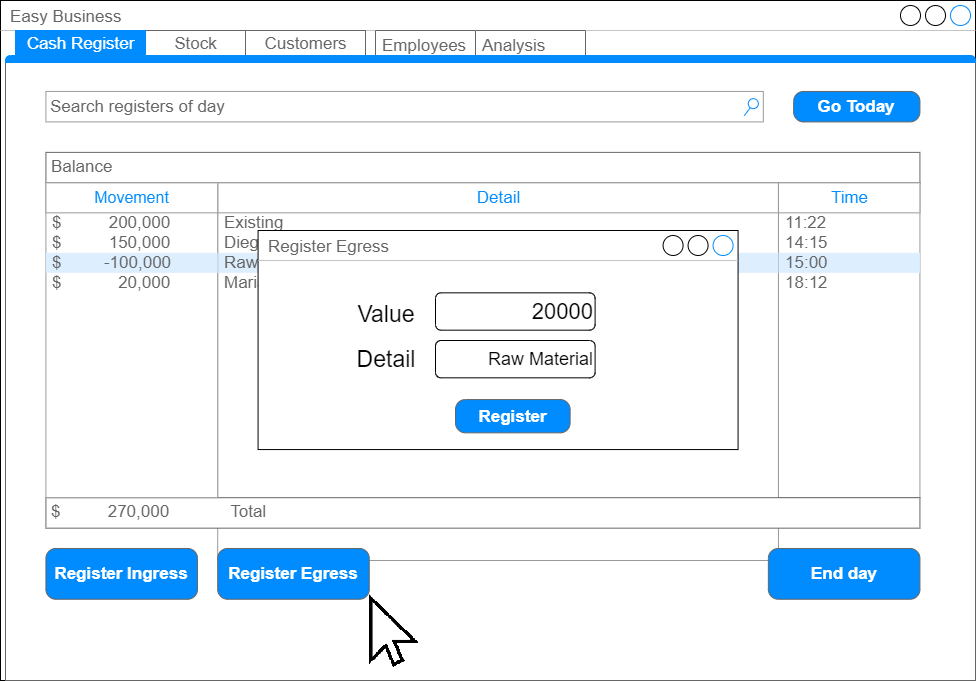

The diagram above was exported from draw.io. Its source (the exported page's mxGraphModel, read from the mxfile embedded in the PNG):
<mxGraphModel dx="1447" dy="668" grid="1" gridSize="10" guides="1" tooltips="1" connect="1" arrows="1" fold="1" page="1" pageScale="1" pageWidth="1100" pageHeight="850" background="#ffffff" math="0" shadow="0">
  <root>
    <mxCell id="0" />
    <mxCell id="1" parent="0" />
    <mxCell id="GKqusmprQEj4GwPbGQMT-1" value="Easy Business" style="strokeWidth=1;shadow=0;dashed=0;align=center;html=1;shape=mxgraph.mockup.containers.window;align=left;verticalAlign=top;spacingLeft=8;strokeColor2=#008cff;strokeColor3=#c4c4c4;fontColor=#666666;mainText=;fontSize=17;labelBackgroundColor=none;" vertex="1" parent="1">
      <mxGeometry x="65" y="110" width="975" height="680" as="geometry" />
    </mxCell>
    <mxCell id="GKqusmprQEj4GwPbGQMT-39" value="Analysis" style="strokeWidth=1;shadow=0;dashed=0;align=center;html=1;shape=mxgraph.mockup.forms.uRect;fontSize=17;fontColor=#666666;align=left;spacingLeft=5;strokeColor=#666666;fillColor=#FFFFFF;" vertex="1" parent="1">
      <mxGeometry x="540" y="140" width="110" height="30" as="geometry" />
    </mxCell>
    <mxCell id="GKqusmprQEj4GwPbGQMT-37" value="Employees" style="strokeWidth=1;shadow=0;dashed=0;align=center;html=1;shape=mxgraph.mockup.forms.uRect;fontSize=17;fontColor=#666666;align=left;spacingLeft=5;strokeColor=#666666;fillColor=#FFFFFF;" vertex="1" parent="1">
      <mxGeometry x="440" y="140" width="100" height="30" as="geometry" />
    </mxCell>
    <mxCell id="GKqusmprQEj4GwPbGQMT-26" value="" style="strokeWidth=1;shadow=0;dashed=0;align=center;html=1;shape=mxgraph.mockup.containers.marginRect2;rectMarginTop=32;strokeColor=#666666;gradientColor=none;" vertex="1" parent="1">
      <mxGeometry x="70" y="140" width="970" height="650" as="geometry" />
    </mxCell>
    <mxCell id="GKqusmprQEj4GwPbGQMT-27" value="Stock" style="strokeColor=inherit;fillColor=inherit;gradientColor=inherit;strokeWidth=1;shadow=0;dashed=0;align=center;html=1;shape=mxgraph.mockup.containers.rrect;rSize=0;fontSize=17;fontColor=#666666;gradientColor=none;" vertex="1" parent="GKqusmprQEj4GwPbGQMT-26">
      <mxGeometry width="100" height="25" relative="1" as="geometry">
        <mxPoint x="140" as="offset" />
      </mxGeometry>
    </mxCell>
    <mxCell id="GKqusmprQEj4GwPbGQMT-28" value="Cash Register" style="strokeWidth=1;shadow=0;dashed=0;align=center;html=1;shape=mxgraph.mockup.containers.rrect;rSize=0;fontSize=17;fontColor=#ffffff;strokeColor=#008cff;fillColor=#008cff;" vertex="1" parent="GKqusmprQEj4GwPbGQMT-26">
      <mxGeometry width="130" height="25" relative="1" as="geometry">
        <mxPoint x="10" as="offset" />
      </mxGeometry>
    </mxCell>
    <mxCell id="GKqusmprQEj4GwPbGQMT-29" value="Customers" style="strokeColor=inherit;fillColor=inherit;gradientColor=inherit;strokeWidth=1;shadow=0;dashed=0;align=center;html=1;shape=mxgraph.mockup.containers.rrect;rSize=0;fontSize=17;fontColor=#666666;gradientColor=none;" vertex="1" parent="GKqusmprQEj4GwPbGQMT-26">
      <mxGeometry width="120" height="25" relative="1" as="geometry">
        <mxPoint x="240" as="offset" />
      </mxGeometry>
    </mxCell>
    <mxCell id="GKqusmprQEj4GwPbGQMT-30" value="" style="strokeWidth=1;shadow=0;dashed=0;align=center;html=1;shape=mxgraph.mockup.containers.topButton;rSize=5;strokeColor=#008cff;fillColor=#008cff;gradientColor=none;resizeWidth=1;movable=0;deletable=1;" vertex="1" parent="GKqusmprQEj4GwPbGQMT-26">
      <mxGeometry width="970.0000000000001" height="7" relative="1" as="geometry">
        <mxPoint y="25" as="offset" />
      </mxGeometry>
    </mxCell>
    <mxCell id="GKqusmprQEj4GwPbGQMT-48" value="Balance" style="strokeWidth=1;shadow=0;dashed=0;align=center;html=1;shape=mxgraph.mockup.text.textBox;fontColor=#666666;align=left;fontSize=17;spacingLeft=4;spacingTop=-3;strokeColor=#666666;mainText=;fillColor=#FFFFFF;" vertex="1" parent="GKqusmprQEj4GwPbGQMT-26">
      <mxGeometry x="40.41666666666667" y="121.875" width="874.0104166666667" height="30.46875" as="geometry" />
    </mxCell>
    <mxCell id="GKqusmprQEj4GwPbGQMT-50" value="" style="strokeWidth=1;shadow=0;dashed=0;align=center;html=1;shape=mxgraph.mockup.forms.rrect;rSize=0;strokeColor=#999999;fillColor=#ffffff;" vertex="1" parent="GKqusmprQEj4GwPbGQMT-26">
      <mxGeometry x="212.18750000000003" y="152.34375" width="560.7825" height="377.65625" as="geometry" />
    </mxCell>
    <mxCell id="GKqusmprQEj4GwPbGQMT-51" value="Detail" style="strokeWidth=1;shadow=0;dashed=0;align=center;html=1;shape=mxgraph.mockup.forms.rrect;rSize=0;strokeColor=#999999;fontColor=#008cff;fontSize=17;fillColor=#ffffff;resizeWidth=1;" vertex="1" parent="GKqusmprQEj4GwPbGQMT-50">
      <mxGeometry width="560.7812500000001" height="30" relative="1" as="geometry" />
    </mxCell>
    <mxCell id="GKqusmprQEj4GwPbGQMT-52" value="Existing" style="strokeWidth=1;shadow=0;dashed=0;align=center;html=1;shape=mxgraph.mockup.forms.anchor;fontSize=17;fontColor=#666666;align=left;spacingLeft=5;resizeWidth=1;" vertex="1" parent="GKqusmprQEj4GwPbGQMT-50">
      <mxGeometry width="560.7812500000001" height="20" relative="1" as="geometry">
        <mxPoint y="30" as="offset" />
      </mxGeometry>
    </mxCell>
    <mxCell id="GKqusmprQEj4GwPbGQMT-53" value="Diego A.&amp;nbsp; &amp;nbsp; &amp;nbsp; &amp;nbsp; &amp;nbsp; &amp;nbsp; &amp;nbsp; &amp;nbsp; paid" style="strokeWidth=1;shadow=0;dashed=0;align=center;html=1;shape=mxgraph.mockup.forms.anchor;fontSize=17;fontColor=#666666;align=left;spacingLeft=5;resizeWidth=1;" vertex="1" parent="GKqusmprQEj4GwPbGQMT-50">
      <mxGeometry width="560.7812500000001" height="20" relative="1" as="geometry">
        <mxPoint y="50" as="offset" />
      </mxGeometry>
    </mxCell>
    <mxCell id="GKqusmprQEj4GwPbGQMT-54" value="Raw material" style="strokeWidth=1;shadow=0;dashed=0;align=center;html=1;shape=mxgraph.mockup.forms.rrect;rSize=0;fontSize=17;fontColor=#666666;align=left;spacingLeft=5;fillColor=#ddeeff;strokeColor=none;resizeWidth=1;" vertex="1" parent="GKqusmprQEj4GwPbGQMT-50">
      <mxGeometry width="560.7812500000001" height="20" relative="1" as="geometry">
        <mxPoint y="70" as="offset" />
      </mxGeometry>
    </mxCell>
    <mxCell id="GKqusmprQEj4GwPbGQMT-55" value="Maria G.Z.&amp;nbsp; &amp;nbsp; &amp;nbsp; &amp;nbsp; &amp;nbsp; &amp;nbsp; &amp;nbsp;paid" style="strokeWidth=1;shadow=0;dashed=0;align=center;html=1;shape=mxgraph.mockup.forms.anchor;fontSize=17;fontColor=#666666;align=left;spacingLeft=5;resizeWidth=1;" vertex="1" parent="GKqusmprQEj4GwPbGQMT-50">
      <mxGeometry width="560.7812500000001" height="20" relative="1" as="geometry">
        <mxPoint y="90" as="offset" />
      </mxGeometry>
    </mxCell>
    <mxCell id="GKqusmprQEj4GwPbGQMT-91" value="Register Egress" style="strokeWidth=1;shadow=0;dashed=0;align=center;html=1;shape=mxgraph.mockup.containers.window;align=left;verticalAlign=top;spacingLeft=8;strokeColor2=#008cff;strokeColor3=#c4c4c4;fontColor=#666666;mainText=;fontSize=17;labelBackgroundColor=none;fillColor=#FFFFFF;" vertex="1" parent="GKqusmprQEj4GwPbGQMT-50">
      <mxGeometry x="40.3925" y="47.65625" width="480" height="219.06" as="geometry" />
    </mxCell>
    <mxCell id="GKqusmprQEj4GwPbGQMT-92" value="&lt;font style=&quot;font-size: 23px&quot;&gt;Value&lt;/font&gt;" style="text;html=1;strokeColor=none;fillColor=none;align=center;verticalAlign=middle;whiteSpace=wrap;rounded=0;" vertex="1" parent="GKqusmprQEj4GwPbGQMT-50">
      <mxGeometry x="127.81" y="112.66" width="82.19" height="37.34" as="geometry" />
    </mxCell>
    <mxCell id="GKqusmprQEj4GwPbGQMT-93" value="&lt;font style=&quot;font-size: 23px&quot;&gt;Detail&lt;/font&gt;" style="text;html=1;strokeColor=none;fillColor=none;align=center;verticalAlign=middle;whiteSpace=wrap;rounded=0;" vertex="1" parent="GKqusmprQEj4GwPbGQMT-50">
      <mxGeometry x="127.81" y="157.64999999999995" width="82.19" height="37.34" as="geometry" />
    </mxCell>
    <mxCell id="GKqusmprQEj4GwPbGQMT-94" value="&lt;span style=&quot;font-size: 22px&quot;&gt;20000&lt;/span&gt;" style="rounded=1;whiteSpace=wrap;html=1;fillColor=#FFFFFF;align=right;" vertex="1" parent="GKqusmprQEj4GwPbGQMT-50">
      <mxGeometry x="217.81" y="110" width="159.61" height="37.33" as="geometry" />
    </mxCell>
    <mxCell id="GKqusmprQEj4GwPbGQMT-129" value="&lt;font style=&quot;font-size: 18px&quot;&gt;Raw Material&lt;/font&gt;" style="rounded=1;whiteSpace=wrap;html=1;fillColor=#FFFFFF;align=right;" vertex="1" parent="GKqusmprQEj4GwPbGQMT-50">
      <mxGeometry x="217.81" y="157.65999999999997" width="159.61" height="37.33" as="geometry" />
    </mxCell>
    <mxCell id="GKqusmprQEj4GwPbGQMT-130" value="Register" style="strokeWidth=1;shadow=0;dashed=0;align=center;html=1;shape=mxgraph.mockup.buttons.button;strokeColor=#666666;fontColor=#ffffff;mainText=;buttonStyle=round;fontSize=17;fontStyle=1;fillColor=#008cff;whiteSpace=wrap;" vertex="1" parent="GKqusmprQEj4GwPbGQMT-50">
      <mxGeometry x="237.80999999999997" y="216.72" width="114.61" height="33.28" as="geometry" />
    </mxCell>
    <mxCell id="GKqusmprQEj4GwPbGQMT-56" value="" style="strokeWidth=1;shadow=0;dashed=0;align=center;html=1;shape=mxgraph.mockup.forms.rrect;rSize=0;strokeColor=#999999;fillColor=#ffffff;" vertex="1" parent="GKqusmprQEj4GwPbGQMT-26">
      <mxGeometry x="772.96875" y="152.34375" width="141.45833333333331" height="314.84375" as="geometry" />
    </mxCell>
    <mxCell id="GKqusmprQEj4GwPbGQMT-57" value="Time" style="strokeWidth=1;shadow=0;dashed=0;align=center;html=1;shape=mxgraph.mockup.forms.rrect;rSize=0;strokeColor=#999999;fontColor=#008cff;fontSize=17;fillColor=#ffffff;resizeWidth=1;" vertex="1" parent="GKqusmprQEj4GwPbGQMT-56">
      <mxGeometry width="141.45833333333331" height="30" relative="1" as="geometry" />
    </mxCell>
    <mxCell id="GKqusmprQEj4GwPbGQMT-58" value="11:22" style="strokeWidth=1;shadow=0;dashed=0;align=center;html=1;shape=mxgraph.mockup.forms.anchor;fontSize=17;fontColor=#666666;align=left;spacingLeft=5;resizeWidth=1;" vertex="1" parent="GKqusmprQEj4GwPbGQMT-56">
      <mxGeometry width="141.45833333333331" height="20" relative="1" as="geometry">
        <mxPoint y="30" as="offset" />
      </mxGeometry>
    </mxCell>
    <mxCell id="GKqusmprQEj4GwPbGQMT-59" value="14:15" style="strokeWidth=1;shadow=0;dashed=0;align=center;html=1;shape=mxgraph.mockup.forms.anchor;fontSize=17;fontColor=#666666;align=left;spacingLeft=5;resizeWidth=1;" vertex="1" parent="GKqusmprQEj4GwPbGQMT-56">
      <mxGeometry width="141.45833333333331" height="20" relative="1" as="geometry">
        <mxPoint y="50" as="offset" />
      </mxGeometry>
    </mxCell>
    <mxCell id="GKqusmprQEj4GwPbGQMT-60" value="15:00" style="strokeWidth=1;shadow=0;dashed=0;align=center;html=1;shape=mxgraph.mockup.forms.rrect;rSize=0;fontSize=17;fontColor=#666666;align=left;spacingLeft=5;fillColor=#ddeeff;strokeColor=none;resizeWidth=1;" vertex="1" parent="GKqusmprQEj4GwPbGQMT-56">
      <mxGeometry width="141.45833333333331" height="20" relative="1" as="geometry">
        <mxPoint y="70" as="offset" />
      </mxGeometry>
    </mxCell>
    <mxCell id="GKqusmprQEj4GwPbGQMT-61" value="18:12" style="strokeWidth=1;shadow=0;dashed=0;align=center;html=1;shape=mxgraph.mockup.forms.anchor;fontSize=17;fontColor=#666666;align=left;spacingLeft=5;resizeWidth=1;" vertex="1" parent="GKqusmprQEj4GwPbGQMT-56">
      <mxGeometry width="141.45833333333331" height="20" relative="1" as="geometry">
        <mxPoint y="90" as="offset" />
      </mxGeometry>
    </mxCell>
    <mxCell id="GKqusmprQEj4GwPbGQMT-83" value="$&amp;nbsp; &amp;nbsp; &amp;nbsp; &amp;nbsp; &amp;nbsp; 270,000&amp;nbsp; &amp;nbsp; &amp;nbsp; &amp;nbsp; &amp;nbsp; &amp;nbsp; &amp;nbsp;Total" style="strokeWidth=1;shadow=0;dashed=0;align=center;html=1;shape=mxgraph.mockup.text.textBox;fontColor=#666666;align=left;fontSize=17;spacingLeft=4;spacingTop=-3;strokeColor=#666666;mainText=;fillColor=#FFFFFF;" vertex="1" parent="GKqusmprQEj4GwPbGQMT-26">
      <mxGeometry x="40.41666666666667" y="467.1875" width="874.0104166666667" height="30.46875" as="geometry" />
    </mxCell>
    <mxCell id="GKqusmprQEj4GwPbGQMT-85" value="Search registers of day" style="strokeWidth=1;shadow=0;dashed=0;align=center;html=1;shape=mxgraph.mockup.forms.searchBox;strokeColor=#999999;mainText=;strokeColor2=#008cff;fontColor=#666666;fontSize=17;align=left;spacingLeft=3;fillColor=#FFFFFF;" vertex="1" parent="GKqusmprQEj4GwPbGQMT-26">
      <mxGeometry x="40.41666666666667" y="60.9375" width="717.3958333333333" height="30.46875" as="geometry" />
    </mxCell>
    <mxCell id="GKqusmprQEj4GwPbGQMT-86" value="Register Ingress" style="strokeWidth=1;shadow=0;dashed=0;align=center;html=1;shape=mxgraph.mockup.buttons.button;strokeColor=#666666;fontColor=#ffffff;mainText=;buttonStyle=round;fontSize=17;fontStyle=1;fillColor=#008cff;whiteSpace=wrap;" vertex="1" parent="GKqusmprQEj4GwPbGQMT-26">
      <mxGeometry x="40.41666666666667" y="517.96875" width="151.5625" height="50.78125" as="geometry" />
    </mxCell>
    <mxCell id="GKqusmprQEj4GwPbGQMT-87" value="Register Egress" style="strokeWidth=1;shadow=0;dashed=0;align=center;html=1;shape=mxgraph.mockup.buttons.button;strokeColor=#666666;fontColor=#ffffff;mainText=;buttonStyle=round;fontSize=17;fontStyle=1;fillColor=#008cff;whiteSpace=wrap;" vertex="1" parent="GKqusmprQEj4GwPbGQMT-26">
      <mxGeometry x="212.18750000000003" y="517.96875" width="151.5625" height="50.78125" as="geometry" />
    </mxCell>
    <mxCell id="GKqusmprQEj4GwPbGQMT-42" value="" style="strokeWidth=1;shadow=0;dashed=0;align=center;html=1;shape=mxgraph.mockup.forms.rrect;rSize=0;strokeColor=#999999;fillColor=#ffffff;" vertex="1" parent="GKqusmprQEj4GwPbGQMT-26">
      <mxGeometry x="40.41666666666667" y="152.34375" width="171.77083333333331" height="314.84375" as="geometry" />
    </mxCell>
    <mxCell id="GKqusmprQEj4GwPbGQMT-43" value="&lt;span style=&quot;font-family: &amp;#34;roboto&amp;#34; , &amp;#34;arial&amp;#34; , sans-serif ; font-size: 16px&quot;&gt;Movement&lt;/span&gt;" style="strokeWidth=1;shadow=0;dashed=0;align=center;html=1;shape=mxgraph.mockup.forms.rrect;rSize=0;strokeColor=#999999;fontColor=#008cff;fontSize=17;fillColor=#ffffff;resizeWidth=1;" vertex="1" parent="GKqusmprQEj4GwPbGQMT-42">
      <mxGeometry width="171.7708333333333" height="30" relative="1" as="geometry" />
    </mxCell>
    <mxCell id="GKqusmprQEj4GwPbGQMT-44" value="$&amp;nbsp; &amp;nbsp; &amp;nbsp; &amp;nbsp; &amp;nbsp; 200,000" style="strokeWidth=1;shadow=0;dashed=0;align=center;html=1;shape=mxgraph.mockup.forms.anchor;fontSize=17;fontColor=#666666;align=left;spacingLeft=5;resizeWidth=1;" vertex="1" parent="GKqusmprQEj4GwPbGQMT-42">
      <mxGeometry width="171.7708333333333" height="20" relative="1" as="geometry">
        <mxPoint y="30" as="offset" />
      </mxGeometry>
    </mxCell>
    <mxCell id="GKqusmprQEj4GwPbGQMT-45" value="$&amp;nbsp; &amp;nbsp; &amp;nbsp; &amp;nbsp; &amp;nbsp; 150,000" style="strokeWidth=1;shadow=0;dashed=0;align=center;html=1;shape=mxgraph.mockup.forms.anchor;fontSize=17;fontColor=#666666;align=left;spacingLeft=5;resizeWidth=1;" vertex="1" parent="GKqusmprQEj4GwPbGQMT-42">
      <mxGeometry width="171.7708333333333" height="20" relative="1" as="geometry">
        <mxPoint y="50" as="offset" />
      </mxGeometry>
    </mxCell>
    <mxCell id="GKqusmprQEj4GwPbGQMT-46" value="$&amp;nbsp; &amp;nbsp; &amp;nbsp; &amp;nbsp; &amp;nbsp;-100,000" style="strokeWidth=1;shadow=0;dashed=0;align=center;html=1;shape=mxgraph.mockup.forms.rrect;rSize=0;fontSize=17;fontColor=#666666;align=left;spacingLeft=5;fillColor=#ddeeff;strokeColor=none;resizeWidth=1;" vertex="1" parent="GKqusmprQEj4GwPbGQMT-42">
      <mxGeometry width="171.7708333333333" height="20" relative="1" as="geometry">
        <mxPoint y="70" as="offset" />
      </mxGeometry>
    </mxCell>
    <mxCell id="GKqusmprQEj4GwPbGQMT-47" value="$&amp;nbsp; &amp;nbsp; &amp;nbsp; &amp;nbsp; &amp;nbsp; &amp;nbsp; 20,000" style="strokeWidth=1;shadow=0;dashed=0;align=center;html=1;shape=mxgraph.mockup.forms.anchor;fontSize=17;fontColor=#666666;align=left;spacingLeft=5;resizeWidth=1;" vertex="1" parent="GKqusmprQEj4GwPbGQMT-42">
      <mxGeometry width="171.7708333333333" height="20" relative="1" as="geometry">
        <mxPoint y="90" as="offset" />
      </mxGeometry>
    </mxCell>
    <mxCell id="GKqusmprQEj4GwPbGQMT-89" value="End day" style="strokeWidth=1;shadow=0;dashed=0;align=center;html=1;shape=mxgraph.mockup.buttons.button;strokeColor=#666666;fontColor=#ffffff;mainText=;buttonStyle=round;fontSize=17;fontStyle=1;fillColor=#008cff;whiteSpace=wrap;" vertex="1" parent="GKqusmprQEj4GwPbGQMT-26">
      <mxGeometry x="762.8645833333333" y="517.96875" width="151.5625" height="50.78125" as="geometry" />
    </mxCell>
    <mxCell id="GKqusmprQEj4GwPbGQMT-90" value="Go Today" style="strokeWidth=1;shadow=0;dashed=0;align=center;html=1;shape=mxgraph.mockup.buttons.button;strokeColor=#666666;fontColor=#ffffff;mainText=;buttonStyle=round;fontSize=17;fontStyle=1;fillColor=#008cff;whiteSpace=wrap;" vertex="1" parent="GKqusmprQEj4GwPbGQMT-26">
      <mxGeometry x="788.1250000000001" y="60.9375" width="126.30208333333334" height="30.46875" as="geometry" />
    </mxCell>
  </root>
</mxGraphModel>